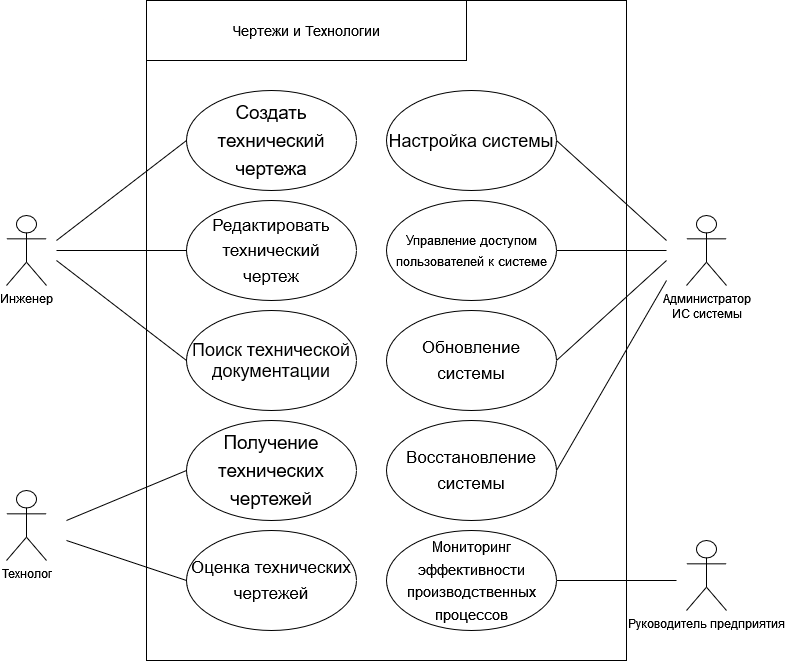

The diagram above was exported from draw.io. Its source (the exported page's mxGraphModel, read from the mxfile embedded in the PNG):
<mxGraphModel dx="1509" dy="871" grid="1" gridSize="10" guides="1" tooltips="1" connect="1" arrows="1" fold="1" page="1" pageScale="1.5" pageWidth="1169" pageHeight="826" background="none" math="0" shadow="0">
  <root>
    <mxCell id="0" style=";html=1;" />
    <mxCell id="1" style=";html=1;" parent="0" />
    <mxCell id="1672d66443f91eb5-13" style="edgeStyle=orthogonalEdgeStyle;rounded=0;html=1;jettySize=auto;orthogonalLoop=1;endArrow=circlePlus;endFill=0;" parent="1" edge="1">
      <mxGeometry relative="1" as="geometry">
        <Array as="points">
          <mxPoint x="477" y="485" />
          <mxPoint x="517" y="485" />
        </Array>
        <mxPoint x="477.0000000000002" y="535" as="sourcePoint" />
      </mxGeometry>
    </mxCell>
    <mxCell id="hsE9dfF4Od-NRktNLgFB-34" value="&lt;span style=&quot;font-size:14.0pt;line-height:150%;&lt;br/&gt;font-family:&amp;quot;Times New Roman&amp;quot;,serif;mso-fareast-font-family:Calibri;mso-fareast-theme-font:&lt;br/&gt;minor-latin;mso-ansi-language:EN-US;mso-fareast-language:EN-US;mso-bidi-language:&lt;br/&gt;AR-SA&quot;&gt;Создать технический чертежа&lt;/span&gt;" style="ellipse;whiteSpace=wrap;html=1;" parent="1" vertex="1">
      <mxGeometry x="200" y="90" width="170" height="100" as="geometry" />
    </mxCell>
    <mxCell id="hsE9dfF4Od-NRktNLgFB-38" value="" style="endArrow=none;html=1;rounded=0;strokeWidth=1;entryX=0;entryY=0.5;entryDx=0;entryDy=0;" parent="1" target="hsE9dfF4Od-NRktNLgFB-34" edge="1">
      <mxGeometry width="50" height="50" relative="1" as="geometry">
        <mxPoint x="70" y="240" as="sourcePoint" />
        <mxPoint x="-100" y="421" as="targetPoint" />
      </mxGeometry>
    </mxCell>
    <mxCell id="hsE9dfF4Od-NRktNLgFB-41" value="&lt;font style=&quot;font-size: 14px;&quot;&gt;Чертежи и Технологии&lt;/font&gt;" style="rounded=0;whiteSpace=wrap;html=1;fillColor=none;" parent="1" vertex="1">
      <mxGeometry x="160" width="320" height="60" as="geometry" />
    </mxCell>
    <mxCell id="hsE9dfF4Od-NRktNLgFB-47" value="" style="endArrow=none;html=1;rounded=0;strokeWidth=1;entryX=0;entryY=0.5;entryDx=0;entryDy=0;" parent="1" target="hsE9dfF4Od-NRktNLgFB-56" edge="1">
      <mxGeometry width="50" height="50" relative="1" as="geometry">
        <mxPoint x="70" y="250" as="sourcePoint" />
        <mxPoint x="120" y="351" as="targetPoint" />
      </mxGeometry>
    </mxCell>
    <mxCell id="hsE9dfF4Od-NRktNLgFB-53" value="Инженер" style="shape=umlActor;verticalLabelPosition=bottom;verticalAlign=top;html=1;outlineConnect=0;" parent="1" vertex="1">
      <mxGeometry x="20" y="215" width="40" height="70" as="geometry" />
    </mxCell>
    <mxCell id="hsE9dfF4Od-NRktNLgFB-56" value="&lt;div style=&quot;font-size: 17px;&quot;&gt;&lt;font style=&quot;font-size: 17px;&quot;&gt;&lt;span style=&quot;line-height: 150%;&quot;&gt;Редактировать технический &lt;br&gt;&lt;/span&gt;&lt;/font&gt;&lt;/div&gt;&lt;div style=&quot;font-size: 17px;&quot;&gt;&lt;font style=&quot;font-size: 17px;&quot;&gt;&lt;span style=&quot;line-height: 150%;&quot;&gt;чертеж&lt;/span&gt;&lt;/font&gt;&lt;/div&gt;" style="ellipse;whiteSpace=wrap;html=1;" parent="1" vertex="1">
      <mxGeometry x="200" y="200" width="170" height="100" as="geometry" />
    </mxCell>
    <mxCell id="hsE9dfF4Od-NRktNLgFB-64" value="&lt;font style=&quot;font-size: 18px;&quot;&gt;Поиск технической документации&lt;/font&gt;" style="ellipse;whiteSpace=wrap;html=1;" parent="1" vertex="1">
      <mxGeometry x="200" y="310" width="170" height="100" as="geometry" />
    </mxCell>
    <mxCell id="hsE9dfF4Od-NRktNLgFB-72" value="" style="endArrow=none;html=1;rounded=0;strokeWidth=1;entryX=0;entryY=0.5;entryDx=0;entryDy=0;" parent="1" target="hsE9dfF4Od-NRktNLgFB-64" edge="1">
      <mxGeometry width="50" height="50" relative="1" as="geometry">
        <mxPoint x="70" y="260" as="sourcePoint" />
        <mxPoint x="110" y="575" as="targetPoint" />
      </mxGeometry>
    </mxCell>
    <mxCell id="aJms82pucHbP5OjZi7ao-17" value="" style="rounded=0;whiteSpace=wrap;html=1;fillColor=none;" parent="1" vertex="1">
      <mxGeometry x="160" width="480" height="660" as="geometry" />
    </mxCell>
    <mxCell id="jlIkuXn_E_BrfkCdR3N0-1" value="&lt;span style=&quot;font-size:14.0pt;line-height:150%;&lt;br/&gt;font-family:&amp;quot;Times New Roman&amp;quot;,serif;mso-fareast-font-family:Calibri;mso-fareast-theme-font:&lt;br/&gt;minor-latin;mso-ansi-language:EN-US;mso-fareast-language:EN-US;mso-bidi-language:&lt;br/&gt;AR-SA&quot;&gt;Получение технических чертежей&lt;br&gt;&lt;/span&gt;" style="ellipse;whiteSpace=wrap;html=1;" vertex="1" parent="1">
      <mxGeometry x="200" y="420" width="170" height="100" as="geometry" />
    </mxCell>
    <mxCell id="jlIkuXn_E_BrfkCdR3N0-2" value="" style="endArrow=none;html=1;rounded=0;strokeWidth=1;entryX=0;entryY=0.5;entryDx=0;entryDy=0;" edge="1" target="jlIkuXn_E_BrfkCdR3N0-1" parent="1">
      <mxGeometry width="50" height="50" relative="1" as="geometry">
        <mxPoint x="80" y="520" as="sourcePoint" />
        <mxPoint x="-100" y="751" as="targetPoint" />
      </mxGeometry>
    </mxCell>
    <mxCell id="jlIkuXn_E_BrfkCdR3N0-3" value="" style="endArrow=none;html=1;rounded=0;strokeWidth=1;entryX=0;entryY=0.5;entryDx=0;entryDy=0;" edge="1" target="jlIkuXn_E_BrfkCdR3N0-5" parent="1">
      <mxGeometry width="50" height="50" relative="1" as="geometry">
        <mxPoint x="80" y="540" as="sourcePoint" />
        <mxPoint x="120" y="681" as="targetPoint" />
      </mxGeometry>
    </mxCell>
    <mxCell id="jlIkuXn_E_BrfkCdR3N0-4" value="&lt;div&gt;Технолог&lt;/div&gt;" style="shape=umlActor;verticalLabelPosition=bottom;verticalAlign=top;html=1;outlineConnect=0;" vertex="1" parent="1">
      <mxGeometry x="20" y="490" width="40" height="70" as="geometry" />
    </mxCell>
    <mxCell id="jlIkuXn_E_BrfkCdR3N0-5" value="&lt;div style=&quot;font-size: 17px;&quot;&gt;&lt;font style=&quot;font-size: 17px;&quot;&gt;&lt;span style=&quot;line-height: 150%;&quot;&gt;Оценка технических чертежей&lt;br&gt;&lt;/span&gt;&lt;/font&gt;&lt;/div&gt;" style="ellipse;whiteSpace=wrap;html=1;" vertex="1" parent="1">
      <mxGeometry x="200" y="530" width="170" height="100" as="geometry" />
    </mxCell>
    <mxCell id="jlIkuXn_E_BrfkCdR3N0-13" value="&lt;font size=&quot;1&quot;&gt;&lt;span style=&quot;line-height: 150%; font-size: 15px;&quot;&gt;Мониторинг эффективности производственных процессов&lt;/span&gt;&lt;/font&gt;" style="ellipse;whiteSpace=wrap;html=1;" vertex="1" parent="1">
      <mxGeometry x="400" y="530" width="170" height="100" as="geometry" />
    </mxCell>
    <mxCell id="jlIkuXn_E_BrfkCdR3N0-14" value="" style="endArrow=none;html=1;rounded=0;strokeWidth=1;entryX=1;entryY=0.5;entryDx=0;entryDy=0;" edge="1" target="jlIkuXn_E_BrfkCdR3N0-13" parent="1">
      <mxGeometry width="50" height="50" relative="1" as="geometry">
        <mxPoint x="690" y="580" as="sourcePoint" />
        <mxPoint x="-100" y="991" as="targetPoint" />
      </mxGeometry>
    </mxCell>
    <mxCell id="jlIkuXn_E_BrfkCdR3N0-16" value="Руководитель предприятия" style="shape=umlActor;verticalLabelPosition=bottom;verticalAlign=top;html=1;outlineConnect=0;" vertex="1" parent="1">
      <mxGeometry x="700" y="540" width="40" height="70" as="geometry" />
    </mxCell>
    <mxCell id="jlIkuXn_E_BrfkCdR3N0-31" value="" style="endArrow=none;html=1;rounded=0;strokeWidth=1;entryX=1;entryY=0.5;entryDx=0;entryDy=0;" edge="1" target="jlIkuXn_E_BrfkCdR3N0-33" parent="1">
      <mxGeometry width="50" height="50" relative="1" as="geometry">
        <mxPoint x="680" y="260" as="sourcePoint" />
        <mxPoint x="710" y="321" as="targetPoint" />
      </mxGeometry>
    </mxCell>
    <mxCell id="jlIkuXn_E_BrfkCdR3N0-32" value="Администратор&lt;br&gt;ИС системы" style="shape=umlActor;verticalLabelPosition=bottom;verticalAlign=top;html=1;outlineConnect=0;" vertex="1" parent="1">
      <mxGeometry x="700" y="215" width="40" height="70" as="geometry" />
    </mxCell>
    <mxCell id="jlIkuXn_E_BrfkCdR3N0-33" value="&lt;div style=&quot;font-size: 17px;&quot;&gt;&lt;font style=&quot;font-size: 17px;&quot;&gt;&lt;span style=&quot;line-height: 150%;&quot;&gt;Обновление системы&lt;/span&gt;&lt;/font&gt;&lt;/div&gt;" style="ellipse;whiteSpace=wrap;html=1;" vertex="1" parent="1">
      <mxGeometry x="400" y="310" width="170" height="100" as="geometry" />
    </mxCell>
    <mxCell id="jlIkuXn_E_BrfkCdR3N0-34" value="&lt;font style=&quot;font-size: 18px;&quot;&gt;Настройка системы&lt;br&gt;&lt;/font&gt;" style="ellipse;whiteSpace=wrap;html=1;" vertex="1" parent="1">
      <mxGeometry x="400" y="90" width="170" height="100" as="geometry" />
    </mxCell>
    <mxCell id="jlIkuXn_E_BrfkCdR3N0-35" value="" style="endArrow=none;html=1;rounded=0;strokeWidth=1;entryX=1;entryY=0.5;entryDx=0;entryDy=0;" edge="1" target="jlIkuXn_E_BrfkCdR3N0-34" parent="1">
      <mxGeometry width="50" height="50" relative="1" as="geometry">
        <mxPoint x="680" y="240" as="sourcePoint" />
        <mxPoint x="700" y="545" as="targetPoint" />
      </mxGeometry>
    </mxCell>
    <mxCell id="jlIkuXn_E_BrfkCdR3N0-36" value="&lt;div style=&quot;font-size: 17px;&quot;&gt;&lt;font size=&quot;1&quot;&gt;&lt;span style=&quot;line-height: 150%; font-size: 13px;&quot;&gt;Управление доступом пользователей к системе&lt;/span&gt;&lt;/font&gt;&lt;/div&gt;" style="ellipse;whiteSpace=wrap;html=1;" vertex="1" parent="1">
      <mxGeometry x="400" y="200" width="170" height="100" as="geometry" />
    </mxCell>
    <mxCell id="jlIkuXn_E_BrfkCdR3N0-37" value="" style="endArrow=none;html=1;rounded=0;strokeWidth=1;entryX=1;entryY=0.5;entryDx=0;entryDy=0;" edge="1" parent="1" target="jlIkuXn_E_BrfkCdR3N0-36">
      <mxGeometry width="50" height="50" relative="1" as="geometry">
        <mxPoint x="680" y="250" as="sourcePoint" />
        <mxPoint x="580" y="370" as="targetPoint" />
      </mxGeometry>
    </mxCell>
    <mxCell id="jlIkuXn_E_BrfkCdR3N0-38" value="&lt;div style=&quot;font-size: 17px;&quot;&gt;&lt;font style=&quot;font-size: 17px;&quot;&gt;&lt;span style=&quot;line-height: 150%;&quot;&gt;Восстановление системы&lt;br&gt;&lt;/span&gt;&lt;/font&gt;&lt;/div&gt;" style="ellipse;whiteSpace=wrap;html=1;" vertex="1" parent="1">
      <mxGeometry x="400" y="420" width="170" height="100" as="geometry" />
    </mxCell>
    <mxCell id="jlIkuXn_E_BrfkCdR3N0-39" value="" style="endArrow=none;html=1;rounded=0;strokeWidth=1;entryX=1;entryY=0.5;entryDx=0;entryDy=0;" edge="1" parent="1" target="jlIkuXn_E_BrfkCdR3N0-38">
      <mxGeometry width="50" height="50" relative="1" as="geometry">
        <mxPoint x="680" y="280" as="sourcePoint" />
        <mxPoint x="580" y="370" as="targetPoint" />
      </mxGeometry>
    </mxCell>
  </root>
</mxGraphModel>